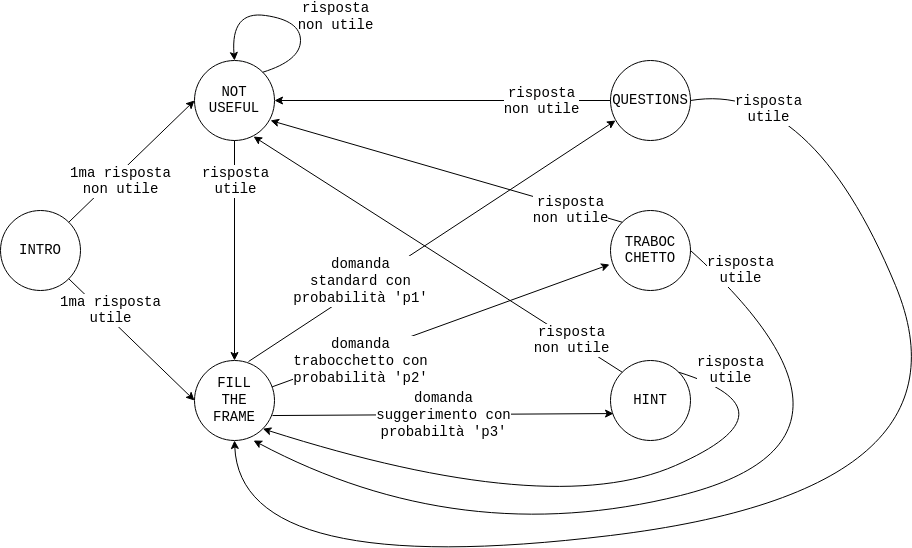

The diagram above was exported from draw.io. Its source (the exported page's mxGraphModel, read from the mxfile embedded in the PNG):
<mxGraphModel dx="1038" dy="575" grid="1" gridSize="10" guides="1" tooltips="1" connect="1" arrows="1" fold="1" page="1" pageScale="1" pageWidth="827" pageHeight="1169" math="0" shadow="0">
  <root>
    <mxCell id="0" />
    <mxCell id="1" parent="0" />
    <mxCell id="5DTVgu43b2flDGZiLajC-1" value="INTRO" style="ellipse;whiteSpace=wrap;html=1;aspect=fixed;fontFamily=Courier New;" vertex="1" parent="1">
      <mxGeometry x="180" y="230" width="80" height="80" as="geometry" />
    </mxCell>
    <mxCell id="5DTVgu43b2flDGZiLajC-2" value="&lt;div&gt;NOT&lt;/div&gt;&lt;div&gt;USEFUL&lt;br&gt;&lt;/div&gt;" style="ellipse;whiteSpace=wrap;html=1;aspect=fixed;fontFamily=Courier New;" vertex="1" parent="1">
      <mxGeometry x="374" y="80" width="80" height="80" as="geometry" />
    </mxCell>
    <mxCell id="5DTVgu43b2flDGZiLajC-3" value="FILL&lt;br&gt;THE&lt;br&gt;FRAME" style="ellipse;whiteSpace=wrap;html=1;aspect=fixed;fontFamily=Courier New;" vertex="1" parent="1">
      <mxGeometry x="374" y="380" width="80" height="80" as="geometry" />
    </mxCell>
    <mxCell id="5DTVgu43b2flDGZiLajC-11" value="" style="endArrow=classic;html=1;rounded=0;fontFamily=Courier New;exitX=1;exitY=1;exitDx=0;exitDy=0;entryX=0;entryY=0.5;entryDx=0;entryDy=0;" edge="1" parent="1" source="5DTVgu43b2flDGZiLajC-1" target="5DTVgu43b2flDGZiLajC-3">
      <mxGeometry relative="1" as="geometry">
        <mxPoint x="360" y="300" as="sourcePoint" />
        <mxPoint x="460" y="300" as="targetPoint" />
      </mxGeometry>
    </mxCell>
    <mxCell id="5DTVgu43b2flDGZiLajC-12" value="&lt;div&gt;1ma risposta &lt;br&gt;&lt;/div&gt;&lt;div&gt;utile&lt;br&gt;&lt;/div&gt;" style="edgeLabel;resizable=0;html=1;align=center;verticalAlign=middle;fontFamily=Courier New;" connectable="0" vertex="1" parent="5DTVgu43b2flDGZiLajC-11">
      <mxGeometry relative="1" as="geometry">
        <mxPoint x="-21" y="-29" as="offset" />
      </mxGeometry>
    </mxCell>
    <mxCell id="5DTVgu43b2flDGZiLajC-13" value="" style="endArrow=classic;html=1;rounded=0;fontFamily=Courier New;entryX=0;entryY=0.5;entryDx=0;entryDy=0;exitX=1;exitY=0;exitDx=0;exitDy=0;" edge="1" parent="1" source="5DTVgu43b2flDGZiLajC-1" target="5DTVgu43b2flDGZiLajC-2">
      <mxGeometry relative="1" as="geometry">
        <mxPoint x="360" y="300" as="sourcePoint" />
        <mxPoint x="460" y="300" as="targetPoint" />
      </mxGeometry>
    </mxCell>
    <mxCell id="5DTVgu43b2flDGZiLajC-14" value="&lt;div&gt;1ma risposta&lt;/div&gt;&lt;div&gt;non utile&lt;br&gt;&lt;/div&gt;" style="edgeLabel;resizable=0;html=1;align=center;verticalAlign=middle;fontFamily=Courier New;" connectable="0" vertex="1" parent="5DTVgu43b2flDGZiLajC-13">
      <mxGeometry relative="1" as="geometry">
        <mxPoint x="-11" y="19" as="offset" />
      </mxGeometry>
    </mxCell>
    <mxCell id="5DTVgu43b2flDGZiLajC-17" value="" style="curved=1;endArrow=classic;html=1;rounded=0;fontFamily=Courier New;exitX=1;exitY=0;exitDx=0;exitDy=0;entryX=0.5;entryY=0;entryDx=0;entryDy=0;" edge="1" parent="1" source="5DTVgu43b2flDGZiLajC-2" target="5DTVgu43b2flDGZiLajC-2">
      <mxGeometry width="50" height="50" relative="1" as="geometry">
        <mxPoint x="390" y="260" as="sourcePoint" />
        <mxPoint x="440" y="210" as="targetPoint" />
        <Array as="points">
          <mxPoint x="480" y="80" />
          <mxPoint x="480" y="40" />
          <mxPoint x="410" y="30" />
        </Array>
      </mxGeometry>
    </mxCell>
    <mxCell id="5DTVgu43b2flDGZiLajC-18" value="&lt;div&gt;risposta &lt;br&gt;&lt;/div&gt;&lt;div&gt;non utile&lt;/div&gt;&lt;div&gt;&lt;br&gt;&lt;/div&gt;" style="text;html=1;align=center;verticalAlign=middle;resizable=0;points=[];autosize=1;strokeColor=none;fillColor=none;fontFamily=Courier New;" vertex="1" parent="1">
      <mxGeometry x="470" y="20" width="90" height="50" as="geometry" />
    </mxCell>
    <mxCell id="5DTVgu43b2flDGZiLajC-19" value="" style="endArrow=classic;html=1;rounded=0;fontFamily=Courier New;exitX=0.5;exitY=1;exitDx=0;exitDy=0;entryX=0.5;entryY=0;entryDx=0;entryDy=0;" edge="1" parent="1" source="5DTVgu43b2flDGZiLajC-2" target="5DTVgu43b2flDGZiLajC-3">
      <mxGeometry relative="1" as="geometry">
        <mxPoint x="360" y="260" as="sourcePoint" />
        <mxPoint x="460" y="260" as="targetPoint" />
      </mxGeometry>
    </mxCell>
    <mxCell id="5DTVgu43b2flDGZiLajC-20" value="&lt;div&gt;risposta&lt;/div&gt;&lt;div&gt;utile&lt;br&gt;&lt;/div&gt;" style="edgeLabel;resizable=0;html=1;align=center;verticalAlign=middle;fontFamily=Courier New;" connectable="0" vertex="1" parent="5DTVgu43b2flDGZiLajC-19">
      <mxGeometry relative="1" as="geometry">
        <mxPoint y="-70" as="offset" />
      </mxGeometry>
    </mxCell>
    <mxCell id="5DTVgu43b2flDGZiLajC-21" value="QUESTIONS" style="ellipse;whiteSpace=wrap;html=1;aspect=fixed;fontFamily=Courier New;" vertex="1" parent="1">
      <mxGeometry x="790" y="80" width="80" height="80" as="geometry" />
    </mxCell>
    <mxCell id="5DTVgu43b2flDGZiLajC-22" value="TRABOC&lt;br&gt;CHETTO" style="ellipse;whiteSpace=wrap;html=1;aspect=fixed;fontFamily=Courier New;" vertex="1" parent="1">
      <mxGeometry x="790" y="230" width="80" height="80" as="geometry" />
    </mxCell>
    <mxCell id="5DTVgu43b2flDGZiLajC-23" value="HINT" style="ellipse;whiteSpace=wrap;html=1;aspect=fixed;fontFamily=Courier New;" vertex="1" parent="1">
      <mxGeometry x="790" y="380" width="80" height="80" as="geometry" />
    </mxCell>
    <mxCell id="5DTVgu43b2flDGZiLajC-24" value="" style="endArrow=classic;html=1;rounded=0;fontFamily=Courier New;entryX=0.063;entryY=0.75;entryDx=0;entryDy=0;exitX=0.675;exitY=0.013;exitDx=0;exitDy=0;exitPerimeter=0;entryPerimeter=0;" edge="1" parent="1" source="5DTVgu43b2flDGZiLajC-3" target="5DTVgu43b2flDGZiLajC-21">
      <mxGeometry relative="1" as="geometry">
        <mxPoint x="360" y="330" as="sourcePoint" />
        <mxPoint x="460" y="330" as="targetPoint" />
      </mxGeometry>
    </mxCell>
    <mxCell id="5DTVgu43b2flDGZiLajC-25" value="&lt;div&gt;domanda &lt;br&gt;&lt;/div&gt;&lt;div&gt;standard con&lt;/div&gt;&lt;div&gt;probabilità 'p1'&lt;br&gt;&lt;/div&gt;" style="edgeLabel;resizable=0;html=1;align=center;verticalAlign=middle;fontFamily=Courier New;" connectable="0" vertex="1" parent="5DTVgu43b2flDGZiLajC-24">
      <mxGeometry relative="1" as="geometry">
        <mxPoint x="-72" y="40" as="offset" />
      </mxGeometry>
    </mxCell>
    <mxCell id="5DTVgu43b2flDGZiLajC-26" value="" style="endArrow=classic;html=1;rounded=0;fontFamily=Courier New;exitX=0.975;exitY=0.688;exitDx=0;exitDy=0;entryX=0.038;entryY=0.663;entryDx=0;entryDy=0;exitPerimeter=0;entryPerimeter=0;" edge="1" parent="1" source="5DTVgu43b2flDGZiLajC-3" target="5DTVgu43b2flDGZiLajC-23">
      <mxGeometry relative="1" as="geometry">
        <mxPoint x="510" y="350" as="sourcePoint" />
        <mxPoint x="610" y="350" as="targetPoint" />
      </mxGeometry>
    </mxCell>
    <mxCell id="5DTVgu43b2flDGZiLajC-27" value="&lt;div&gt;domanda&lt;/div&gt;&lt;div&gt;suggerimento con&lt;/div&gt;&lt;div&gt;probabiltà 'p3'&lt;br&gt;&lt;/div&gt;" style="edgeLabel;resizable=0;html=1;align=center;verticalAlign=middle;fontFamily=Courier New;" connectable="0" vertex="1" parent="5DTVgu43b2flDGZiLajC-26">
      <mxGeometry relative="1" as="geometry" />
    </mxCell>
    <mxCell id="5DTVgu43b2flDGZiLajC-28" value="" style="endArrow=classic;html=1;rounded=0;fontFamily=Courier New;entryX=-0.012;entryY=0.675;entryDx=0;entryDy=0;entryPerimeter=0;" edge="1" parent="1" source="5DTVgu43b2flDGZiLajC-3" target="5DTVgu43b2flDGZiLajC-22">
      <mxGeometry relative="1" as="geometry">
        <mxPoint x="510" y="350" as="sourcePoint" />
        <mxPoint x="610" y="350" as="targetPoint" />
      </mxGeometry>
    </mxCell>
    <mxCell id="5DTVgu43b2flDGZiLajC-29" value="&lt;div&gt;domanda&lt;/div&gt;&lt;div&gt;trabocchetto con&lt;/div&gt;&lt;div&gt;probabilità 'p2'&lt;br&gt;&lt;/div&gt;" style="edgeLabel;resizable=0;html=1;align=center;verticalAlign=middle;fontFamily=Courier New;" connectable="0" vertex="1" parent="5DTVgu43b2flDGZiLajC-28">
      <mxGeometry relative="1" as="geometry">
        <mxPoint x="-80" y="35" as="offset" />
      </mxGeometry>
    </mxCell>
    <mxCell id="5DTVgu43b2flDGZiLajC-30" value="" style="endArrow=classic;html=1;rounded=0;fontFamily=Courier New;exitX=0;exitY=0.5;exitDx=0;exitDy=0;entryX=1;entryY=0.5;entryDx=0;entryDy=0;" edge="1" parent="1" source="5DTVgu43b2flDGZiLajC-21" target="5DTVgu43b2flDGZiLajC-2">
      <mxGeometry relative="1" as="geometry">
        <mxPoint x="510" y="300" as="sourcePoint" />
        <mxPoint x="610" y="300" as="targetPoint" />
      </mxGeometry>
    </mxCell>
    <mxCell id="5DTVgu43b2flDGZiLajC-31" value="&lt;div&gt;risposta&lt;/div&gt;&lt;div&gt;non utile&lt;br&gt;&lt;/div&gt;" style="edgeLabel;resizable=0;html=1;align=center;verticalAlign=middle;fontFamily=Courier New;" connectable="0" vertex="1" parent="5DTVgu43b2flDGZiLajC-30">
      <mxGeometry relative="1" as="geometry">
        <mxPoint x="98" as="offset" />
      </mxGeometry>
    </mxCell>
    <mxCell id="5DTVgu43b2flDGZiLajC-32" value="" style="endArrow=classic;html=1;rounded=0;fontFamily=Courier New;exitX=0;exitY=0;exitDx=0;exitDy=0;" edge="1" parent="1" source="5DTVgu43b2flDGZiLajC-22">
      <mxGeometry relative="1" as="geometry">
        <mxPoint x="510" y="300" as="sourcePoint" />
        <mxPoint x="450" y="140" as="targetPoint" />
      </mxGeometry>
    </mxCell>
    <mxCell id="5DTVgu43b2flDGZiLajC-33" value="&lt;div&gt;risposta&lt;/div&gt;&lt;div&gt;non utile&lt;br&gt;&lt;/div&gt;" style="edgeLabel;resizable=0;html=1;align=center;verticalAlign=middle;fontFamily=Courier New;" connectable="0" vertex="1" parent="5DTVgu43b2flDGZiLajC-32">
      <mxGeometry relative="1" as="geometry">
        <mxPoint x="124" y="39" as="offset" />
      </mxGeometry>
    </mxCell>
    <mxCell id="5DTVgu43b2flDGZiLajC-34" value="" style="endArrow=classic;html=1;rounded=0;fontFamily=Courier New;exitX=0;exitY=0;exitDx=0;exitDy=0;entryX=0.738;entryY=0.95;entryDx=0;entryDy=0;entryPerimeter=0;" edge="1" parent="1" source="5DTVgu43b2flDGZiLajC-23" target="5DTVgu43b2flDGZiLajC-2">
      <mxGeometry relative="1" as="geometry">
        <mxPoint x="510" y="330" as="sourcePoint" />
        <mxPoint x="610" y="330" as="targetPoint" />
      </mxGeometry>
    </mxCell>
    <mxCell id="5DTVgu43b2flDGZiLajC-35" value="&lt;div&gt;risposta&lt;/div&gt;&lt;div&gt;non utile&lt;br&gt;&lt;/div&gt;" style="edgeLabel;resizable=0;html=1;align=center;verticalAlign=middle;fontFamily=Courier New;" connectable="0" vertex="1" parent="5DTVgu43b2flDGZiLajC-34">
      <mxGeometry relative="1" as="geometry">
        <mxPoint x="133" y="86" as="offset" />
      </mxGeometry>
    </mxCell>
    <mxCell id="5DTVgu43b2flDGZiLajC-36" value="" style="curved=1;endArrow=classic;html=1;rounded=0;fontFamily=Courier New;exitX=1;exitY=0.5;exitDx=0;exitDy=0;entryX=0.5;entryY=1;entryDx=0;entryDy=0;" edge="1" parent="1" source="5DTVgu43b2flDGZiLajC-21" target="5DTVgu43b2flDGZiLajC-3">
      <mxGeometry width="50" height="50" relative="1" as="geometry">
        <mxPoint x="530" y="350" as="sourcePoint" />
        <mxPoint x="580" y="300" as="targetPoint" />
        <Array as="points">
          <mxPoint x="990" y="100" />
          <mxPoint x="1160" y="510" />
          <mxPoint x="420" y="600" />
        </Array>
      </mxGeometry>
    </mxCell>
    <mxCell id="5DTVgu43b2flDGZiLajC-37" value="&lt;div&gt;risposta&lt;/div&gt;&lt;div&gt;utile&lt;br&gt;&lt;/div&gt;" style="edgeLabel;resizable=0;html=1;align=center;verticalAlign=middle;fontFamily=Courier New;" connectable="0" vertex="1" parent="1">
      <mxGeometry x="949.9970596145506" y="129.9972023245686" as="geometry">
        <mxPoint x="-2" y="-1" as="offset" />
      </mxGeometry>
    </mxCell>
    <mxCell id="5DTVgu43b2flDGZiLajC-38" value="" style="curved=1;endArrow=classic;html=1;rounded=0;fontFamily=Courier New;exitX=1;exitY=0.5;exitDx=0;exitDy=0;entryX=0.738;entryY=1;entryDx=0;entryDy=0;entryPerimeter=0;" edge="1" parent="1" source="5DTVgu43b2flDGZiLajC-22" target="5DTVgu43b2flDGZiLajC-3">
      <mxGeometry width="50" height="50" relative="1" as="geometry">
        <mxPoint x="560" y="400" as="sourcePoint" />
        <mxPoint x="610" y="350" as="targetPoint" />
        <Array as="points">
          <mxPoint x="1080" y="460" />
          <mxPoint x="640" y="570" />
        </Array>
      </mxGeometry>
    </mxCell>
    <mxCell id="5DTVgu43b2flDGZiLajC-40" value="&lt;div&gt;risposta&lt;/div&gt;&lt;div&gt;utile&lt;br&gt;&lt;/div&gt;" style="edgeLabel;resizable=0;html=1;align=center;verticalAlign=middle;fontFamily=Courier New;" connectable="0" vertex="1" parent="1">
      <mxGeometry x="919.9970596145506" y="289.99720232456866" as="geometry" />
    </mxCell>
    <mxCell id="5DTVgu43b2flDGZiLajC-41" value="" style="curved=1;endArrow=classic;html=1;rounded=0;fontFamily=Courier New;exitX=1;exitY=0;exitDx=0;exitDy=0;entryX=1;entryY=1;entryDx=0;entryDy=0;" edge="1" parent="1" source="5DTVgu43b2flDGZiLajC-23" target="5DTVgu43b2flDGZiLajC-3">
      <mxGeometry width="50" height="50" relative="1" as="geometry">
        <mxPoint x="740" y="430" as="sourcePoint" />
        <mxPoint x="790" y="380" as="targetPoint" />
        <Array as="points">
          <mxPoint x="980" y="430" />
          <mxPoint x="730" y="540" />
        </Array>
      </mxGeometry>
    </mxCell>
    <mxCell id="5DTVgu43b2flDGZiLajC-42" value="&lt;div&gt;risposta&lt;/div&gt;&lt;div&gt;utile&lt;br&gt;&lt;/div&gt;" style="edgeLabel;resizable=0;html=1;align=center;verticalAlign=middle;fontFamily=Courier New;" connectable="0" vertex="1" parent="1">
      <mxGeometry x="909.9970596145506" y="389.9972023245686" as="geometry" />
    </mxCell>
  </root>
</mxGraphModel>